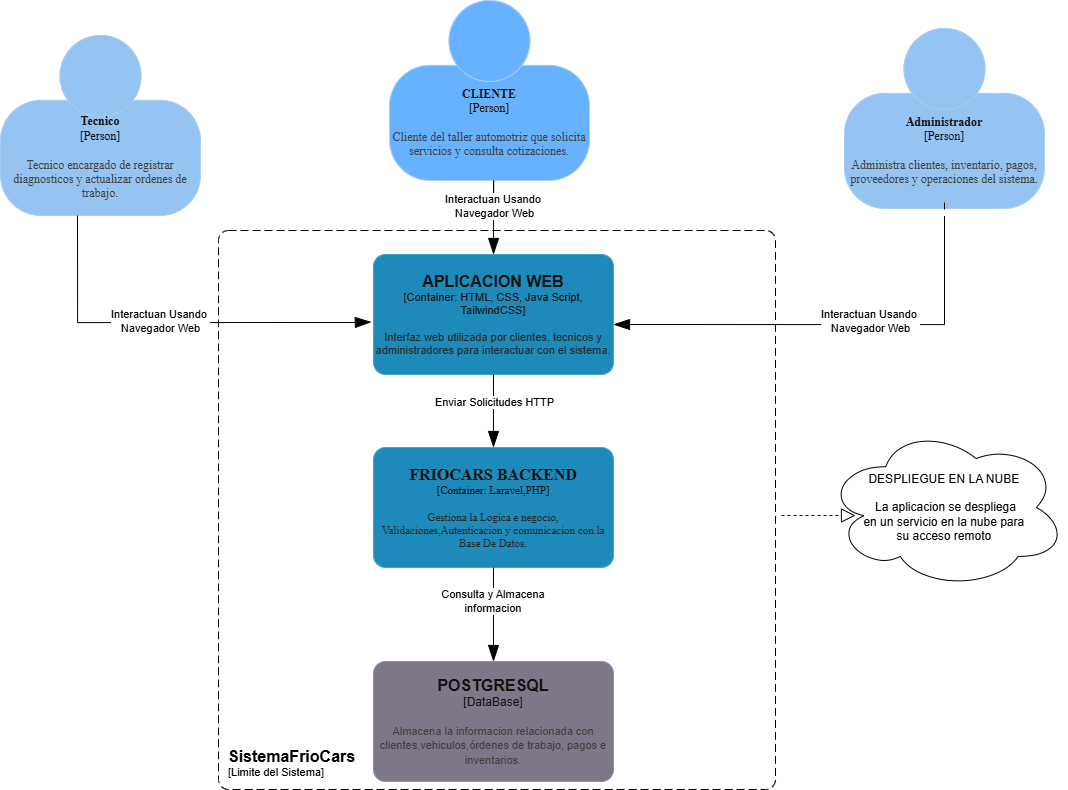

The diagram above was exported from draw.io. Its source (the exported page's mxGraphModel, read from the mxfile embedded in the PNG):
<mxGraphModel dx="1607" dy="2578" grid="0" gridSize="14" guides="1" tooltips="1" connect="1" arrows="1" fold="1" page="1" pageScale="1" pageWidth="1169" pageHeight="827" background="light-dark(#FFFFFF,#FFFFFF)" math="0" shadow="0">
  <root>
    <mxCell id="0" />
    <mxCell id="1" parent="0" />
    <object placeholders="1" c4Name="CLIENTE " c4Type="Person" c4Description="Cliente del taller automotriz que solicita servicios y consulta cotizaciones." label="&lt;font&gt;&lt;b&gt;%c4Name%&lt;/b&gt;&lt;/font&gt;&lt;div&gt;[%c4Type%]&lt;/div&gt;&lt;br&gt;&lt;div&gt;&lt;font&gt;&lt;font color=&quot;#cccccc&quot;&gt;%c4Description%&lt;/font&gt;&lt;/font&gt;&lt;/div&gt;" id="Pq-O-ybQwrrRivvgndLU-2">
      <mxCell parent="1" style="html=1;fontSize=12;dashed=0;whiteSpace=wrap;fillColor=light-dark(#FFFFFF,#66B2FF);strokeColor=#001DBC;fontColor=#ffffff;shape=mxgraph.c4.person2;align=center;metaEdit=1;points=[[0.5,0,0],[1,0.5,0],[1,0.75,0],[0.75,1,0],[0.5,1,0],[0.25,1,0],[0,0.75,0],[0,0.5,0]];resizable=0;fontFamily=Times New Roman;gradientColor=none;" vertex="1">
        <mxGeometry height="180" width="200" x="492" y="-1631" as="geometry" />
      </mxCell>
    </object>
    <object placeholders="1" c4Name="Tecnico" c4Type="Person" c4Description="Tecnico encargado de registrar diagnosticos y actualizar ordenes de trabajo." label="&lt;font&gt;&lt;b&gt;%c4Name%&lt;/b&gt;&lt;/font&gt;&lt;div&gt;[%c4Type%]&lt;/div&gt;&lt;br&gt;&lt;div&gt;&lt;font&gt;&lt;font color=&quot;#cccccc&quot;&gt;%c4Description%&lt;/font&gt;&lt;/font&gt;&lt;/div&gt;" id="Pq-O-ybQwrrRivvgndLU-3">
      <mxCell parent="1" style="html=1;fontSize=12;dashed=0;whiteSpace=wrap;fillColor=#083F75;strokeColor=#06315C;fontColor=#ffffff;shape=mxgraph.c4.person2;align=center;metaEdit=1;points=[[0.5,0,0],[1,0.5,0],[1,0.75,0],[0.75,1,0],[0.5,1,0],[0.25,1,0],[0,0.75,0],[0,0.5,0]];resizable=0;fontFamily=Times New Roman;" vertex="1">
        <mxGeometry height="180" width="200" x="103" y="-1596" as="geometry" />
      </mxCell>
    </object>
    <object placeholders="1" c4Name="Administrador" c4Type="Person" c4Description="Administra clientes, inventario, pagos, proveedores y operaciones del sistema." label="&lt;font&gt;&lt;b&gt;%c4Name%&lt;/b&gt;&lt;/font&gt;&lt;div&gt;[%c4Type%]&lt;/div&gt;&lt;br&gt;&lt;div&gt;&lt;font&gt;&lt;font color=&quot;#cccccc&quot;&gt;%c4Description%&lt;/font&gt;&lt;/font&gt;&lt;/div&gt;" id="Pq-O-ybQwrrRivvgndLU-4">
      <mxCell parent="1" style="html=1;fontSize=12;dashed=0;whiteSpace=wrap;fillColor=#083F75;strokeColor=#06315C;fontColor=#ffffff;shape=mxgraph.c4.person2;align=center;metaEdit=1;points=[[0.5,0,0],[1,0.5,0],[1,0.75,0],[0.75,1,0],[0.5,1,0],[0.25,1,0],[0,0.75,0],[0,0.5,0]];resizable=0;fontFamily=Times New Roman;" vertex="1">
        <mxGeometry height="180" width="200" x="947" y="-1603" as="geometry" />
      </mxCell>
    </object>
    <object placeholders="1" c4Type="Relationship" id="Pq-O-ybQwrrRivvgndLU-7">
      <mxCell edge="1" parent="1" style="endArrow=blockThin;html=1;fontSize=10;fontColor=#404040;strokeWidth=1;endFill=1;strokeColor=light-dark(#828282,#000000);elbow=vertical;metaEdit=1;endSize=14;startSize=14;jumpStyle=arc;jumpSize=16;rounded=0;edgeStyle=orthogonalEdgeStyle;">
        <mxGeometry relative="1" width="240" as="geometry">
          <Array as="points">
            <mxPoint x="1047" y="-1307" />
          </Array>
          <mxPoint x="1047" y="-1429" as="sourcePoint" />
          <mxPoint x="716" y="-1307" as="targetPoint" />
        </mxGeometry>
      </mxCell>
    </object>
    <object placeholders="1" c4Type="Relationship" id="Pq-O-ybQwrrRivvgndLU-8">
      <mxCell edge="1" parent="1" style="endArrow=blockThin;html=1;fontSize=10;fontColor=#404040;strokeWidth=1;endFill=1;strokeColor=light-dark(#828282,#000000);elbow=vertical;metaEdit=1;endSize=14;startSize=14;jumpStyle=arc;jumpSize=16;rounded=0;edgeStyle=orthogonalEdgeStyle;">
        <mxGeometry relative="1" width="240" as="geometry">
          <Array as="points">
            <mxPoint x="596.04" y="-1451" />
            <mxPoint x="596.04" y="-1451" />
          </Array>
          <mxPoint x="596.04" y="-1436" as="sourcePoint" />
          <mxPoint x="596.04" y="-1377" as="targetPoint" />
        </mxGeometry>
      </mxCell>
    </object>
    <mxCell id="Pq-O-ybQwrrRivvgndLU-9" edge="1" parent="1" source="Pq-O-ybQwrrRivvgndLU-4" style="edgeStyle=orthogonalEdgeStyle;rounded=0;orthogonalLoop=1;jettySize=auto;html=1;exitX=0.75;exitY=1;exitDx=0;exitDy=0;exitPerimeter=0;" target="Pq-O-ybQwrrRivvgndLU-4">
      <mxGeometry relative="1" as="geometry">
        <Array as="points">
          <mxPoint x="921" y="-1416" />
          <mxPoint x="921" y="-1416" />
        </Array>
      </mxGeometry>
    </mxCell>
    <object placeholders="1" c4Name="APLICACION WEB" c4Type="Container" c4Technology="HTML, CSS, Java Script, TailwindCSS" c4Description="Interfaz web utilizada por clientes, tecnicos y administradores para interactuar con el sistema." label="&lt;font style=&quot;font-size: 16px&quot;&gt;&lt;b&gt;%c4Name%&lt;/b&gt;&lt;/font&gt;&lt;div&gt;[%c4Type%: %c4Technology%]&lt;/div&gt;&lt;br&gt;&lt;div&gt;&lt;font style=&quot;font-size: 11px&quot;&gt;&lt;font color=&quot;#E6E6E6&quot;&gt;%c4Description%&lt;/font&gt;&lt;/div&gt;" id="Pq-O-ybQwrrRivvgndLU-23">
      <mxCell parent="1" style="rounded=1;whiteSpace=wrap;html=1;fontSize=11;labelBackgroundColor=none;fillColor=#23A2D9;fontColor=#ffffff;align=center;arcSize=10;strokeColor=#0E7DAD;metaEdit=1;resizable=0;points=[[0.25,0,0],[0.5,0,0],[0.75,0,0],[1,0.25,0],[1,0.5,0],[1,0.75,0],[0.75,1,0],[0.5,1,0],[0.25,1,0],[0,0.75,0],[0,0.5,0],[0,0.25,0]];" vertex="1">
        <mxGeometry height="120" width="240" x="476" y="-1377" as="geometry" />
      </mxCell>
    </object>
    <object c4Name=" FRIOCARS BACKEND" c4Type="Container" c4Technology="Laravel,PHP" c4Description="Gestiona la Logica e negocio, Validaciones,Autenticacion y comunicacion con la Base De Datos." label="&lt;font style=&quot;font-size: 16px&quot;&gt;&lt;b&gt;%c4Name%&lt;/b&gt;&lt;/font&gt;&lt;div&gt;[%c4Type%: %c4Technology%]&lt;/div&gt;&lt;br&gt;&lt;div&gt;&lt;font style=&quot;font-size: 11px&quot;&gt;&lt;font color=&quot;#E6E6E6&quot;&gt;%c4Description%&lt;/font&gt;&lt;/font&gt;&lt;/div&gt;" placeholders="1" id="Pq-O-ybQwrrRivvgndLU-24">
      <mxCell parent="1" style="rounded=1;whiteSpace=wrap;html=1;fontSize=11;labelBackgroundColor=none;fillColor=#23A2D9;fontColor=#ffffff;align=center;arcSize=10;strokeColor=#0E7DAD;metaEdit=1;resizable=0;points=[[0.25,0,0],[0.5,0,0],[0.75,0,0],[1,0.25,0],[1,0.5,0],[1,0.75,0],[0.75,1,0],[0.5,1,0],[0.25,1,0],[0,0.75,0],[0,0.5,0],[0,0.25,0]];fontFamily=Times New Roman;" vertex="1">
        <mxGeometry height="120" width="240" x="476" y="-1184" as="geometry" />
      </mxCell>
    </object>
    <object placeholders="1" c4Name="POSTGRESQL" c4Type="DataBase" c4Description="Almacena la informacion relacionada con clientes,vehiculos,órdenes de trabajo, pagos e inventarios." label="&lt;font style=&quot;font-size: 16px&quot;&gt;&lt;b&gt;%c4Name%&lt;/b&gt;&lt;/font&gt;&lt;div&gt;[%c4Type%]&lt;/div&gt;&lt;br&gt;&lt;div&gt;&lt;font style=&quot;font-size: 11px&quot;&gt;&lt;font color=&quot;#cccccc&quot;&gt;%c4Description%&lt;/font&gt;&lt;/div&gt;" id="Pq-O-ybQwrrRivvgndLU-26">
      <mxCell parent="1" style="rounded=1;whiteSpace=wrap;html=1;labelBackgroundColor=none;fillColor=#8C8496;fontColor=#ffffff;align=center;arcSize=10;strokeColor=#736782;metaEdit=1;resizable=0;points=[[0.25,0,0],[0.5,0,0],[0.75,0,0],[1,0.25,0],[1,0.5,0],[1,0.75,0],[0.75,1,0],[0.5,1,0],[0.25,1,0],[0,0.75,0],[0,0.5,0],[0,0.25,0]];" vertex="1">
        <mxGeometry height="120" width="240" x="476" y="-970" as="geometry" />
      </mxCell>
    </object>
    <object placeholders="1" c4Type="Relationship" id="Pq-O-ybQwrrRivvgndLU-30">
      <mxCell edge="1" parent="1" style="endArrow=blockThin;html=1;fontSize=10;fontColor=#404040;strokeWidth=1;endFill=1;strokeColor=light-dark(#828282,#000000);elbow=vertical;metaEdit=1;endSize=14;startSize=14;jumpStyle=arc;jumpSize=16;rounded=0;edgeStyle=orthogonalEdgeStyle;exitX=0.5;exitY=1;exitDx=0;exitDy=0;exitPerimeter=0;entryX=-0.009;entryY=0.563;entryDx=0;entryDy=0;entryPerimeter=0;" target="Pq-O-ybQwrrRivvgndLU-23">
        <mxGeometry relative="1" width="240" as="geometry">
          <Array as="points">
            <mxPoint x="180" y="-1309" />
            <mxPoint x="453" y="-1309" />
          </Array>
          <mxPoint x="180" y="-1416" as="sourcePoint" />
          <mxPoint x="406" y="-1309" as="targetPoint" />
        </mxGeometry>
      </mxCell>
    </object>
    <mxCell id="Pq-O-ybQwrrRivvgndLU-32" connectable="0" parent="Pq-O-ybQwrrRivvgndLU-30" style="edgeLabel;html=1;align=center;verticalAlign=middle;resizable=0;points=[];labelBackgroundColor=light-dark(#FFFFFF,#FFFFFF);" value="&lt;font style=&quot;color: light-dark(rgb(0, 0, 0), rgb(0, 0, 0));&quot;&gt;Interactuan Usando&amp;nbsp;&lt;/font&gt;&lt;div&gt;&lt;font style=&quot;color: light-dark(rgb(0, 0, 0), rgb(0, 0, 0));&quot;&gt;Navegador Web&lt;/font&gt;&lt;/div&gt;" vertex="1">
      <mxGeometry relative="1" x="0.3653" y="-1" as="geometry">
        <mxPoint x="-84" y="-3" as="offset" />
      </mxGeometry>
    </mxCell>
    <mxCell id="Pq-O-ybQwrrRivvgndLU-33" connectable="0" parent="1" style="edgeLabel;html=1;align=center;verticalAlign=middle;resizable=0;points=[];labelBackgroundColor=light-dark(#FFFFFF,#FFFFFF);" value="&lt;font style=&quot;color: light-dark(rgb(0, 0, 0), rgb(0, 0, 0));&quot;&gt;Interactuan Usando&amp;nbsp;&lt;/font&gt;&lt;div&gt;&lt;font style=&quot;color: light-dark(rgb(0, 0, 0), rgb(0, 0, 0));&quot;&gt;Navegador Web&lt;/font&gt;&lt;/div&gt;" vertex="1">
      <mxGeometry x="924" y="-1397" as="geometry">
        <mxPoint x="48" y="86" as="offset" />
      </mxGeometry>
    </mxCell>
    <mxCell id="Pq-O-ybQwrrRivvgndLU-35" connectable="0" parent="1" style="edgeLabel;html=1;align=center;verticalAlign=middle;resizable=0;points=[];labelBackgroundColor=light-dark(#FFFFFF,#FFFFFF);" value="&lt;font style=&quot;color: light-dark(rgb(0, 0, 0), rgb(0, 0, 0));&quot;&gt;Interactuan Usando&amp;nbsp;&lt;/font&gt;&lt;div&gt;&lt;font style=&quot;color: light-dark(rgb(0, 0, 0), rgb(0, 0, 0));&quot;&gt;Navegador Web&lt;/font&gt;&lt;/div&gt;" vertex="1">
      <mxGeometry x="596" y="-1426" as="geometry" />
    </mxCell>
    <object placeholders="1" c4Type="Relationship" id="Pq-O-ybQwrrRivvgndLU-36">
      <mxCell edge="1" parent="1" source="Pq-O-ybQwrrRivvgndLU-23" style="endArrow=blockThin;html=1;fontSize=10;fontColor=#404040;strokeWidth=1;endFill=1;strokeColor=light-dark(#828282,#000000);elbow=vertical;metaEdit=1;endSize=14;startSize=14;jumpStyle=arc;jumpSize=16;rounded=0;edgeStyle=orthogonalEdgeStyle;exitX=0.5;exitY=1;exitDx=0;exitDy=0;exitPerimeter=0;entryX=0.5;entryY=0;entryDx=0;entryDy=0;entryPerimeter=0;" target="Pq-O-ybQwrrRivvgndLU-24">
        <mxGeometry relative="1" width="240" as="geometry">
          <mxPoint x="409" y="-1208" as="sourcePoint" />
          <mxPoint x="649" y="-1208" as="targetPoint" />
        </mxGeometry>
      </mxCell>
    </object>
    <object placeholders="1" c4Type="Relationship" id="Pq-O-ybQwrrRivvgndLU-37">
      <mxCell edge="1" parent="1" source="Pq-O-ybQwrrRivvgndLU-24" style="endArrow=blockThin;html=1;fontSize=10;fontColor=#404040;strokeWidth=1;endFill=1;strokeColor=light-dark(#828282,#000000);elbow=vertical;metaEdit=1;endSize=14;startSize=14;jumpStyle=arc;jumpSize=16;rounded=0;edgeStyle=orthogonalEdgeStyle;exitX=0.5;exitY=1;exitDx=0;exitDy=0;exitPerimeter=0;entryX=0.5;entryY=0;entryDx=0;entryDy=0;entryPerimeter=0;" target="Pq-O-ybQwrrRivvgndLU-26">
        <mxGeometry relative="1" width="240" as="geometry">
          <mxPoint x="409" y="-1208" as="sourcePoint" />
          <mxPoint x="649" y="-1208" as="targetPoint" />
        </mxGeometry>
      </mxCell>
    </object>
    <mxCell id="Pq-O-ybQwrrRivvgndLU-38" connectable="0" parent="1" style="edgeLabel;html=1;align=center;verticalAlign=middle;resizable=0;points=[];labelBackgroundColor=light-dark(#FFFFFF,#FFFFFF);" value="&lt;font style=&quot;color: light-dark(rgb(0, 0, 0), rgb(0, 0, 0));&quot;&gt;Enviar Solicitudes HTTP&lt;/font&gt;" vertex="1">
      <mxGeometry x="596" y="-1230" as="geometry" />
    </mxCell>
    <mxCell id="Pq-O-ybQwrrRivvgndLU-39" connectable="0" parent="1" style="edgeLabel;html=1;align=center;verticalAlign=middle;resizable=0;points=[];labelBackgroundColor=light-dark(#FFFFFF,#FFFFFF);" value="&lt;font style=&quot;color: light-dark(rgb(0, 0, 0), rgb(0, 0, 0));&quot;&gt;Consulta y Almacena&amp;nbsp;&lt;/font&gt;&lt;div&gt;&lt;font style=&quot;color: light-dark(rgb(0, 0, 0), rgb(0, 0, 0));&quot;&gt;informacion&amp;nbsp;&lt;/font&gt;&lt;/div&gt;" vertex="1">
      <mxGeometry x="596" y="-1031" as="geometry" />
    </mxCell>
    <object placeholders="1" c4Name="SistemaFrioCars" c4Type="" c4Application="Limite del Sistema" label="&lt;font style=&quot;font-size: 16px&quot;&gt;&lt;b&gt;&lt;div style=&quot;text-align: left&quot;&gt;%c4Name%&lt;/div&gt;&lt;/b&gt;&lt;/font&gt;&lt;div style=&quot;text-align: left&quot;&gt;[%c4Application%]&lt;/div&gt;" id="Pq-O-ybQwrrRivvgndLU-40">
      <mxCell parent="1" style="rounded=1;fontSize=11;whiteSpace=wrap;html=1;dashed=1;arcSize=20;labelBackgroundColor=none;align=left;verticalAlign=bottom;labelBorderColor=none;spacingTop=0;spacing=10;dashPattern=8 4;metaEdit=1;rotatable=0;perimeter=rectanglePerimeter;labelPadding=0;allowArrows=0;connectable=0;expand=0;recursiveResize=0;editable=1;pointerEvents=0;absoluteArcSize=1;points=[[0.25,0,0],[0.5,0,0],[0.75,0,0],[1,0.25,0],[1,0.5,0],[1,0.75,0],[0.75,1,0],[0.5,1,0],[0.25,1,0],[0,0.75,0],[0,0.5,0],[0,0.25,0]];fillColor=none;fontColor=light-dark(#000000,#000000);strokeColor=light-dark(#000000,#000000);" vertex="1">
        <mxGeometry height="559" width="557" x="321" y="-1401" as="geometry" />
      </mxCell>
    </object>
    <mxCell id="Pq-O-ybQwrrRivvgndLU-42" parent="1" style="ellipse;shape=cloud;whiteSpace=wrap;html=1;fillColor=none;strokeColor=light-dark(#000000,#000000);" value="&lt;font style=&quot;color: light-dark(rgb(0, 0, 0), rgb(0, 0, 0));&quot;&gt;DESPLIEGUE EN LA NUBE&amp;nbsp;&lt;/font&gt;&lt;div&gt;&lt;font style=&quot;color: light-dark(rgb(0, 0, 0), rgb(0, 0, 0));&quot;&gt;&lt;br&gt;&lt;/font&gt;&lt;/div&gt;&lt;div&gt;&lt;font style=&quot;color: light-dark(rgb(0, 0, 0), rgb(0, 0, 0));&quot;&gt;La aplicacion se despliega&lt;/font&gt;&lt;/div&gt;&lt;div&gt;&lt;font style=&quot;color: light-dark(rgb(0, 0, 0), rgb(0, 0, 0));&quot;&gt;en un servicio en la nube para&amp;nbsp;&lt;/font&gt;&lt;/div&gt;&lt;div&gt;&lt;font style=&quot;color: light-dark(rgb(0, 0, 0), rgb(0, 0, 0));&quot;&gt;su acceso remoto&amp;nbsp;&lt;/font&gt;&lt;/div&gt;" vertex="1">
      <mxGeometry height="163" width="241" x="928" y="-1205.5" as="geometry" />
    </mxCell>
    <mxCell id="Pq-O-ybQwrrRivvgndLU-44" edge="1" parent="1" style="endArrow=block;dashed=1;endFill=0;endSize=12;html=1;rounded=0;textShadow=1;fontColor=light-dark(#000000,#000000);labelBackgroundColor=light-dark(#FFFFFF,#FFFFFF);strokeColor=light-dark(#000000,#000000);" value="&lt;div&gt;&lt;br&gt;&lt;/div&gt;">
      <mxGeometry relative="1" width="160" as="geometry">
        <Array as="points" />
        <mxPoint x="884" y="-1116" as="sourcePoint" />
        <mxPoint x="958" y="-1116" as="targetPoint" />
      </mxGeometry>
    </mxCell>
  </root>
</mxGraphModel>